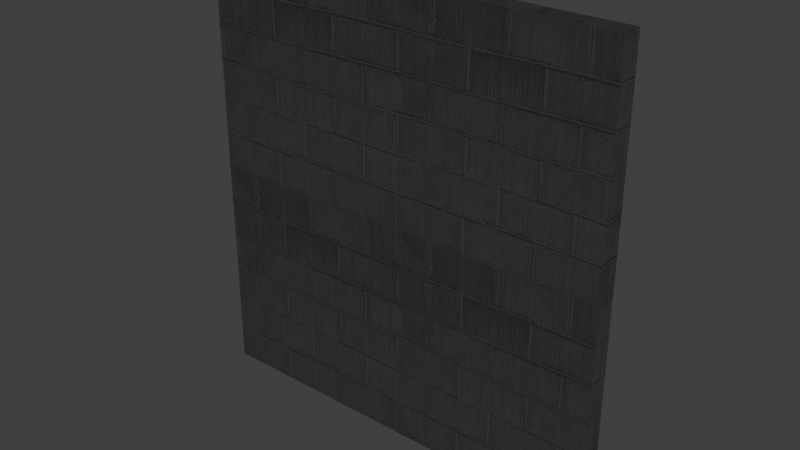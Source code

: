 # Source: Wall.blend  (saved by Blender 2.76.0; exported with 4.5.12 LTS)
import bpy
from mathutils import Matrix  # noqa: F401  (used for matrix-valued properties, if any)

bpy.ops.wm.read_factory_settings(use_empty=True)
scene = bpy.context.scene
scene.name = 'Scene'

# ---- collections
col_collection_1 = bpy.data.collections.new('Collection 1'); scene.collection.children.link(col_collection_1)

# ---- images (referenced by path relative to the original .blend; pixels are not part of the script)
import os
ASSET_DIR = os.environ.get("B2B_ASSET_DIR", "")  # directory of the original .blend (textures are referenced by path, not embedded)
HERE = os.path.dirname(os.path.abspath(__file__))  # packed textures are extracted next to this script under _unpacked/

def load_image(name, relpath, width, height, colorspace="sRGB"):
    """Load a texture the original file referenced (path relative to the .blend, or extracted next to this script)."""
    p = next((c for c in (os.path.join(HERE, relpath), os.path.join(ASSET_DIR, relpath)) if relpath and os.path.exists(c)), "")
    if p:
        img = bpy.data.images.load(p, check_existing=True)
        img.name = name
    else:  # same state as the original file: an image datablock whose file is absent (Cycles renders it pink)
        img = bpy.data.images.new(name, width, height)
        img.source = "FILE"
        img.filepath = "//" + (relpath or name)
    img.colorspace_settings.name = colorspace
    return img
img_cinder_block_pxr128_bmp_tif = load_image('Cinder_block_pxr128_bmp.tif', '_unpacked/Cinder_block_pxr128_bmp.5d7294ba.tif', 1024, 1024, 'sRGB')

# ---- materials (node trees are filled in below, after node groups)
mat_wall = bpy.data.materials.new('Wall')
mat_wall.alpha_threshold = 0.0
mat_wall.roughness = 0.5
mat_wall.specular_intensity = 0.0

# ---- material node trees
mat_wall.use_nodes = True; mat_wall.node_tree.nodes.clear()
_N = mat_wall.node_tree.nodes; _L = mat_wall.node_tree.links
n0 = _N.new('ShaderNodeOutputMaterial'); n0.name = 'Material Output'; n0.location = (300, 300)
n1 = _N.new('ShaderNodeBsdfDiffuse'); n1.name = 'Diffuse BSDF'; n1.location = (10, 300)
n2 = _N.new('ShaderNodeTexImage'); n2.name = 'Image Texture'; n2.location = (-180, 300)
n2.width = 140
n2.image = img_cinder_block_pxr128_bmp_tif
_L.new(n1.outputs[0], n0.inputs[0])
_L.new(n2.outputs[0], n1.inputs[0])
n0.is_active_output = True

# ---- world
world_world = bpy.data.worlds.new('World'); scene.world = world_world
world_world.color = (0.05088, 0.05088, 0.05088)
world_world.use_sun_shadow = False
world_world.sun_shadow_jitter_overblur = 0.0
world_world.cycles.sampling_method = 'MANUAL'
world_world.cycles.sample_map_resolution = 256

# ---- lights
light_sun = bpy.data.lights.new('Sun', 'SUN')
light_sun.transmission_factor = 0.0
light_sun.angle = 0.1993
light_sun.energy = 1.0
light_sun.shadow_buffer_clip_start = 0.5
light_sun.shadow_soft_size = 0.1
light_sun.shadow_cascade_max_distance = 1000.0
light_sun.cycles.use_multiple_importance_sampling = False

# ---- meshes
me_lod_a_wall44 = bpy.data.meshes.new('LOD_A_Wall44')
me_lod_a_wall44.from_pydata([(0.0, 0.0, 0.0), (4.0, 0.0, 0.0), (4.0, 0.0, 4.0), (0.0, 0.0, 4.0), (0.0, 0.0, 0.0), (0.0, 0.0, -0.2), (4.0, 0.0, -0.2), (4.0, -0.2, 0.0), (4.0, -0.2, 4.0), (0.0, -0.2, 4.0), (0.0, -0.2, 0.0), (0.0, -0.2, -0.2), (4.0, -0.2, -0.2)], [(0, 5)], [(6, 5, 4, 1), (2, 1, 4, 3), (12, 7, 10, 11), (8, 9, 10, 7), (3, 9, 8, 2), (1, 7, 12, 6), (6, 12, 11, 5), (4, 10, 9, 3), (2, 8, 7, 1), (5, 11, 10, 4)])
_uv = me_lod_a_wall44.uv_layers.new(name='UVMap')
_uv.uv.foreach_set('vector', [-0.9486, 2.0, -2.9, 2.0, -2.9, 1.905, -0.9486, 1.905, -0.9486, 9.313e-10, -0.9486, 1.905, -2.9, 1.905, -2.9, 7.162e-07, -0.9486, 2.0, -0.9486, 1.905, 1.003, 1.905, 1.003, 2.0, -0.9486, 2.393e-07, 1.003, 9.313e-10, 1.003, 1.905, -0.9486, 1.905, -2.705, 3.905, -2.802, 3.905, -2.802, 2.0, -2.705, 2.0, -2.802, 2.095, -2.9, 2.095, -2.9, 2.0, -2.802, 2.0, -2.705, 2.0, -2.607, 2.0, -2.607, 3.905, -2.705, 3.905, 1.1, 1.905, 1.003, 1.905, 1.003, 9.313e-10, 1.1, 9.313e-10, -2.802, 4.0, -2.9, 4.0, -2.9, 2.095, -2.802, 2.095, 1.1, 2.0, 1.003, 2.0, 1.003, 1.905, 1.1, 1.905])
me_lod_a_wall44.materials.append(mat_wall)
me_lod_a_wall44.use_remesh_preserve_volume = False
me_lod_a_wall44.use_remesh_preserve_attributes = False
me_lod_a_wall44.use_mirror_vertex_groups = False
me_lod_a_wall44.update()

# ---- objects
ob_sun = bpy.data.objects.new('Sun', light_sun)
ob_lod_a_wall44 = bpy.data.objects.new('LOD_A_Wall44', me_lod_a_wall44)

# ---- transforms, parenting, visibility, modifiers, constraints
ob_sun.location = (-4.623, 4.145, -1.892)
ob_sun.rotation_euler = (-2.208, -0.7838, 1.286)
ob_sun.lineart.crease_threshold = 0.0
ob_lod_a_wall44.location = (0.0, 0.0, 0.0)
ob_lod_a_wall44.lineart.crease_threshold = 0.0

# ---- collection membership
col_collection_1.objects.link(ob_sun)
col_collection_1.objects.link(ob_lod_a_wall44)

# ---- scene / render settings (as saved in the file)
scene.frame_start = 1; scene.frame_end = 250; scene.frame_set(1)
scene.render.engine = 'CYCLES'
scene.render.resolution_percentage = 50
scene.render.dither_intensity = 0.0
scene.cycles.use_denoising = False
scene.cycles.samples = 10
scene.cycles.sampling_pattern = 'TABULATED_SOBOL'
scene.cycles.light_sampling_threshold = 0.0
scene.cycles.use_adaptive_sampling = False
scene.cycles.use_light_tree = False
scene.cycles.blur_glossy = 0.0
scene.cycles.pixel_filter_type = 'GAUSSIAN'
scene.cycles.sample_clamp_indirect = 0.0
scene.view_settings.view_transform = 'Standard'
bpy.context.view_layer.update()

# ---- added for rendering (the .blend has no active camera): camera
cam_auto = bpy.data.cameras.new('AutoCamera')
cam_auto.lens = 50.0
cam_auto.sensor_width = 36.0
cam_auto.clip_end = 1000.0
ob_auto_camera = bpy.data.objects.new('AutoCamera', cam_auto)
scene.collection.objects.link(ob_auto_camera)
ob_auto_camera.location = (7.36949, -6.54339, 6.19559)
ob_auto_camera.rotation_euler = (1.09748, -7.21219e-08, 0.694738)
scene.camera = ob_auto_camera
bpy.context.view_layer.update()
